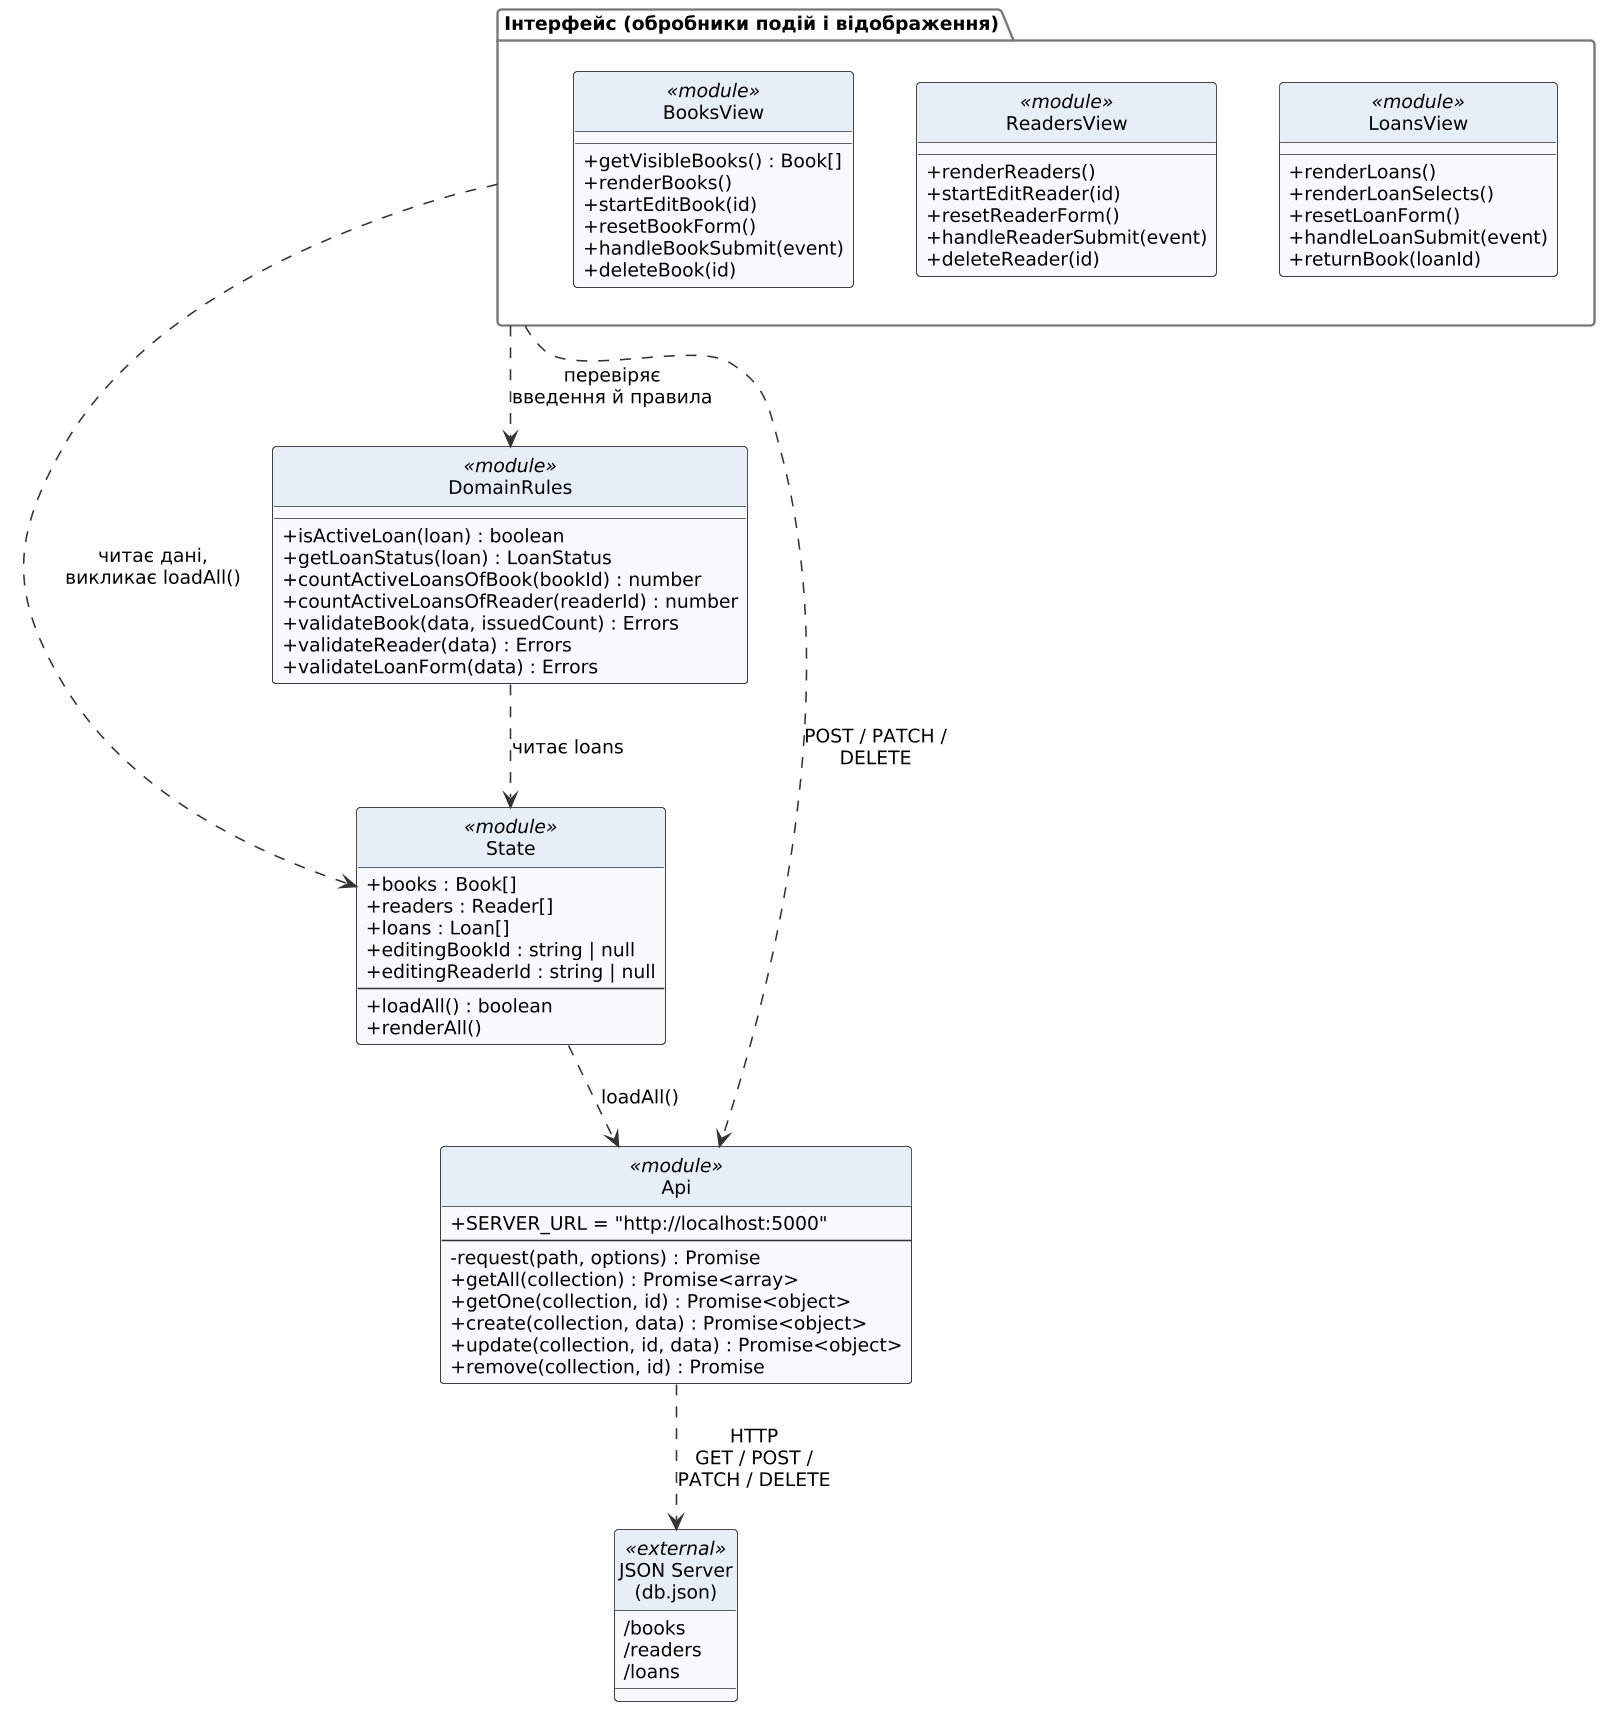

The diagram above was rendered by PlantUML. Its source (embedded in the PNG):
@startuml app-structure
skinparamlocked dpi 150
' Діаграма класів: структура модулів app.js
' Кожен «клас» — розділ app.js із реальними назвами функцій

skinparam defaultFontName "DejaVu Sans"
skinparam defaultFontSize 12
skinparam shadowing false
skinparam backgroundColor white
skinparam classBorderColor #333333
skinparam classBackgroundColor #F7F9FC
skinparam classHeaderBackgroundColor #E6EEF7
skinparam ArrowColor #333333
skinparam packageBorderColor #777777
skinparam packageBackgroundColor white
skinparam classAttributeIconSize 0
skinparam nodesep 40
skinparam ranksep 50
hide circle

package "Інтерфейс (обробники подій і відображення)" as UI {
  class BooksView <<module>> {
    + getVisibleBooks() : Book[]
    + renderBooks()
    + startEditBook(id)
    + resetBookForm()
    + handleBookSubmit(event)
    + deleteBook(id)
  }

  class ReadersView <<module>> {
    + renderReaders()
    + startEditReader(id)
    + resetReaderForm()
    + handleReaderSubmit(event)
    + deleteReader(id)
  }

  class LoansView <<module>> {
    + renderLoans()
    + renderLoanSelects()
    + resetLoanForm()
    + handleLoanSubmit(event)
    + returnBook(loanId)
  }
}

class State <<module>> {
  + books : Book[]
  + readers : Reader[]
  + loans : Loan[]
  + editingBookId : string | null
  + editingReaderId : string | null
  --
  + loadAll() : boolean
  + renderAll()
}

class DomainRules <<module>> {
  + isActiveLoan(loan) : boolean
  + getLoanStatus(loan) : LoanStatus
  + countActiveLoansOfBook(bookId) : number
  + countActiveLoansOfReader(readerId) : number
  + validateBook(data, issuedCount) : Errors
  + validateReader(data) : Errors
  + validateLoanForm(data) : Errors
}

class Api <<module>> {
  + SERVER_URL = "http://localhost:5000"
  --
  - request(path, options) : Promise
  + getAll(collection) : Promise<array>
  + getOne(collection, id) : Promise<object>
  + create(collection, data) : Promise<object>
  + update(collection, id, data) : Promise<object>
  + remove(collection, id) : Promise
}

class "JSON Server\n(db.json)" as Server <<external>> {
  /books
  /readers
  /loans
}

BooksView -[hidden]right- ReadersView
ReadersView -[hidden]right- LoansView

UI ..> State : читає дані,\nвикликає loadAll()
UI ..> DomainRules : перевіряє\nвведення й правила
UI ..> Api : POST / PATCH /\nDELETE
State ..> Api : loadAll()
DomainRules ..> State : читає loans
Api ..> Server : HTTP\nGET / POST /\nPATCH / DELETE

@enduml